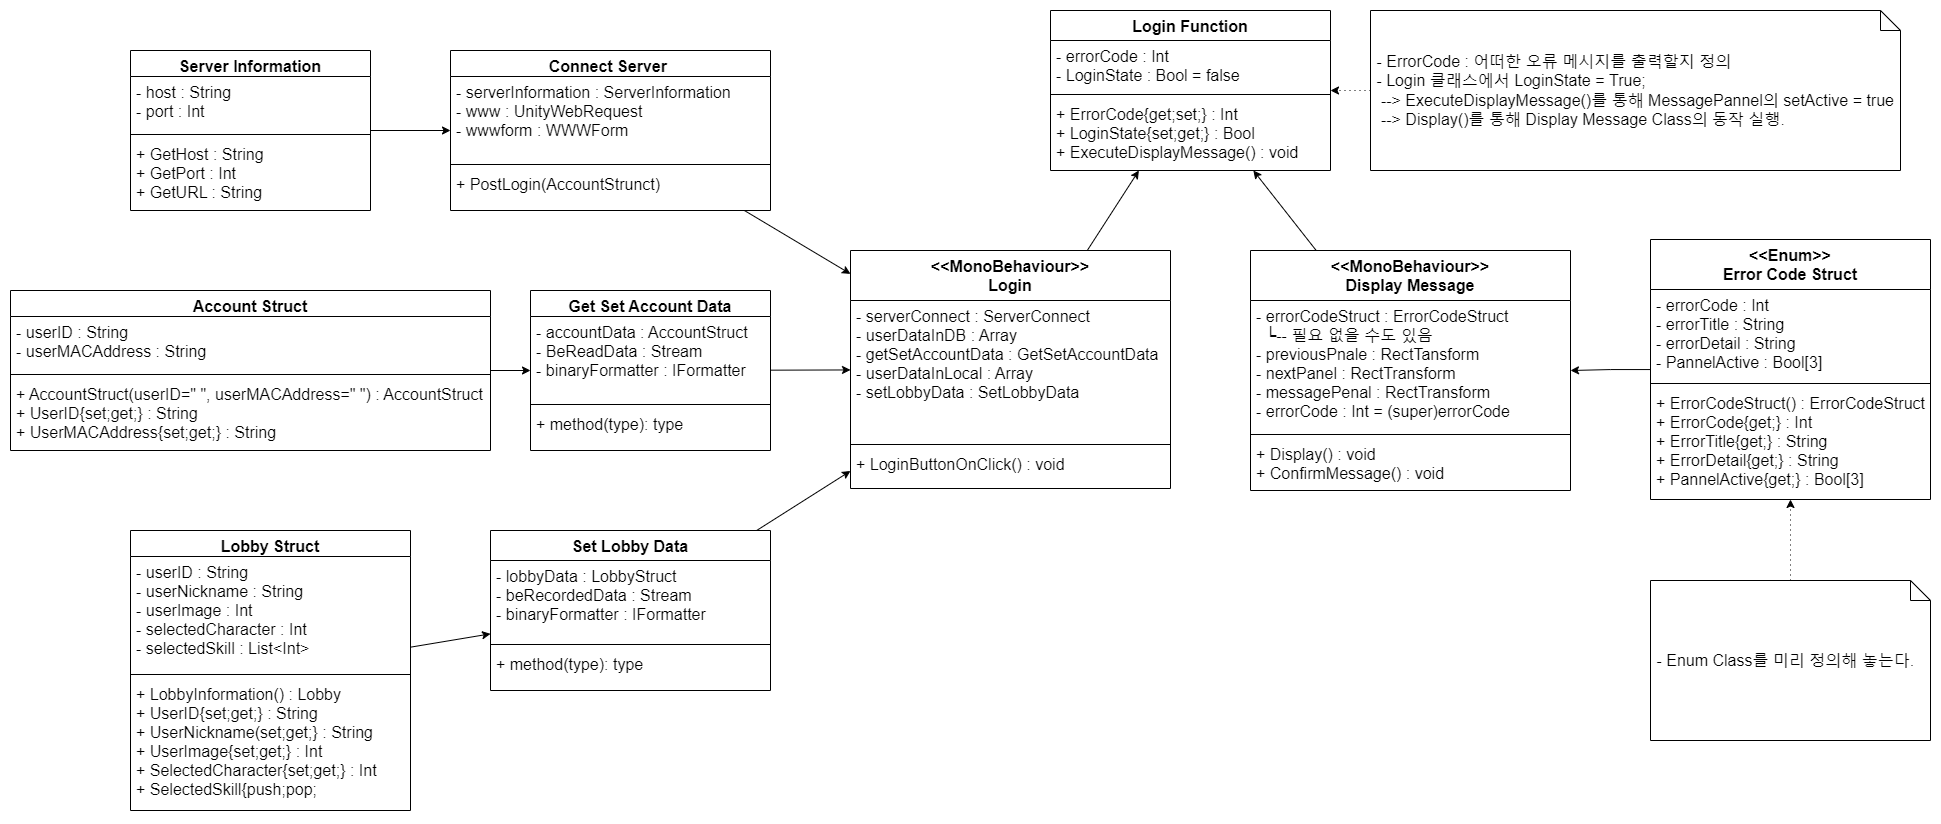

The diagram above was exported from draw.io. Its source (the exported page's mxGraphModel, read from the mxfile embedded in the PNG):
<mxGraphModel dx="3033" dy="1068" grid="1" gridSize="10" guides="1" tooltips="1" connect="1" arrows="1" fold="1" page="1" pageScale="1" pageWidth="827" pageHeight="1169" math="0" shadow="0">
  <root>
    <mxCell id="0" />
    <mxCell id="1" parent="0" />
    <mxCell id="DHCoz1QgfOLCSTgorwV9-39" style="edgeStyle=none;rounded=0;orthogonalLoop=1;jettySize=auto;html=1;fontSize=16;" parent="1" source="DHCoz1QgfOLCSTgorwV9-1" target="DHCoz1QgfOLCSTgorwV9-18" edge="1">
      <mxGeometry relative="1" as="geometry" />
    </mxCell>
    <mxCell id="DHCoz1QgfOLCSTgorwV9-1" value="&lt;&lt;MonoBehaviour&gt;&gt;&#10;Login" style="swimlane;fontStyle=1;align=center;verticalAlign=top;childLayout=stackLayout;horizontal=1;startSize=50;horizontalStack=0;resizeParent=1;resizeParentMax=0;resizeLast=0;collapsible=1;marginBottom=0;fontSize=16;" parent="1" vertex="1">
      <mxGeometry x="120" y="280" width="320" height="238" as="geometry" />
    </mxCell>
    <mxCell id="DHCoz1QgfOLCSTgorwV9-2" value="- serverConnect : ServerConnect&#10;- userDataInDB : Array&#10;- getSetAccountData : GetSetAccountData&#10;- userDataInLocal : Array&#10;- setLobbyData : SetLobbyData" style="text;strokeColor=none;fillColor=none;align=left;verticalAlign=top;spacingLeft=4;spacingRight=4;overflow=hidden;rotatable=0;points=[[0,0.5],[1,0.5]];portConstraint=eastwest;fontSize=16;" parent="DHCoz1QgfOLCSTgorwV9-1" vertex="1">
      <mxGeometry y="50" width="320" height="140" as="geometry" />
    </mxCell>
    <mxCell id="DHCoz1QgfOLCSTgorwV9-3" value="" style="line;strokeWidth=1;fillColor=none;align=left;verticalAlign=middle;spacingTop=-1;spacingLeft=3;spacingRight=3;rotatable=0;labelPosition=right;points=[];portConstraint=eastwest;fontSize=16;" parent="DHCoz1QgfOLCSTgorwV9-1" vertex="1">
      <mxGeometry y="190" width="320" height="8" as="geometry" />
    </mxCell>
    <mxCell id="DHCoz1QgfOLCSTgorwV9-4" value="+ LoginButtonOnClick() : void" style="text;strokeColor=none;fillColor=none;align=left;verticalAlign=top;spacingLeft=4;spacingRight=4;overflow=hidden;rotatable=0;points=[[0,0.5],[1,0.5]];portConstraint=eastwest;fontSize=16;" parent="DHCoz1QgfOLCSTgorwV9-1" vertex="1">
      <mxGeometry y="198" width="320" height="40" as="geometry" />
    </mxCell>
    <mxCell id="DHCoz1QgfOLCSTgorwV9-40" style="edgeStyle=none;rounded=0;orthogonalLoop=1;jettySize=auto;html=1;fontSize=16;" parent="1" source="DHCoz1QgfOLCSTgorwV9-6" target="DHCoz1QgfOLCSTgorwV9-18" edge="1">
      <mxGeometry relative="1" as="geometry" />
    </mxCell>
    <mxCell id="DHCoz1QgfOLCSTgorwV9-6" value="&lt;&lt;MonoBehaviour&gt;&gt;&#10;Display Message" style="swimlane;fontStyle=1;align=center;verticalAlign=top;childLayout=stackLayout;horizontal=1;startSize=50;horizontalStack=0;resizeParent=1;resizeParentMax=0;resizeLast=0;collapsible=1;marginBottom=0;fontSize=16;" parent="1" vertex="1">
      <mxGeometry x="520" y="280" width="320" height="240" as="geometry" />
    </mxCell>
    <mxCell id="DHCoz1QgfOLCSTgorwV9-7" value="- errorCodeStruct : ErrorCodeStruct&#10;  └-- 필요 없을 수도 있음&#10;- previousPnale : RectTansform&#10;- nextPanel : RectTransform&#10;- messagePenal : RectTransform&#10;- errorCode : Int = (super)errorCode" style="text;strokeColor=none;fillColor=none;align=left;verticalAlign=top;spacingLeft=4;spacingRight=4;overflow=hidden;rotatable=0;points=[[0,0.5],[1,0.5]];portConstraint=eastwest;fontSize=16;" parent="DHCoz1QgfOLCSTgorwV9-6" vertex="1">
      <mxGeometry y="50" width="320" height="130" as="geometry" />
    </mxCell>
    <mxCell id="DHCoz1QgfOLCSTgorwV9-8" value="" style="line;strokeWidth=1;fillColor=none;align=left;verticalAlign=middle;spacingTop=-1;spacingLeft=3;spacingRight=3;rotatable=0;labelPosition=right;points=[];portConstraint=eastwest;fontSize=16;" parent="DHCoz1QgfOLCSTgorwV9-6" vertex="1">
      <mxGeometry y="180" width="320" height="8" as="geometry" />
    </mxCell>
    <mxCell id="DHCoz1QgfOLCSTgorwV9-9" value="+ Display() : void&#10;+ ConfirmMessage() : void" style="text;strokeColor=none;fillColor=none;align=left;verticalAlign=top;spacingLeft=4;spacingRight=4;overflow=hidden;rotatable=0;points=[[0,0.5],[1,0.5]];portConstraint=eastwest;fontSize=16;" parent="DHCoz1QgfOLCSTgorwV9-6" vertex="1">
      <mxGeometry y="188" width="320" height="52" as="geometry" />
    </mxCell>
    <mxCell id="DHCoz1QgfOLCSTgorwV9-18" value="Login Function" style="swimlane;fontStyle=1;align=center;verticalAlign=top;childLayout=stackLayout;horizontal=1;startSize=30;horizontalStack=0;resizeParent=1;resizeParentMax=0;resizeLast=0;collapsible=1;marginBottom=0;fontSize=16;" parent="1" vertex="1">
      <mxGeometry x="320" y="40" width="280" height="160" as="geometry" />
    </mxCell>
    <mxCell id="DHCoz1QgfOLCSTgorwV9-19" value="- errorCode : Int&#10;- LoginState : Bool = false&#10;" style="text;strokeColor=none;fillColor=none;align=left;verticalAlign=top;spacingLeft=4;spacingRight=4;overflow=hidden;rotatable=0;points=[[0,0.5],[1,0.5]];portConstraint=eastwest;fontSize=16;" parent="DHCoz1QgfOLCSTgorwV9-18" vertex="1">
      <mxGeometry y="30" width="280" height="50" as="geometry" />
    </mxCell>
    <mxCell id="DHCoz1QgfOLCSTgorwV9-20" value="" style="line;strokeWidth=1;fillColor=none;align=left;verticalAlign=middle;spacingTop=-1;spacingLeft=3;spacingRight=3;rotatable=0;labelPosition=right;points=[];portConstraint=eastwest;fontSize=16;" parent="DHCoz1QgfOLCSTgorwV9-18" vertex="1">
      <mxGeometry y="80" width="280" height="8" as="geometry" />
    </mxCell>
    <mxCell id="DHCoz1QgfOLCSTgorwV9-21" value="+ ErrorCode{get;set;} : Int&#10;+ LoginState{set;get;} : Bool&#10;+ ExecuteDisplayMessage() : void" style="text;strokeColor=none;fillColor=none;align=left;verticalAlign=top;spacingLeft=4;spacingRight=4;overflow=hidden;rotatable=0;points=[[0,0.5],[1,0.5]];portConstraint=eastwest;fontSize=16;" parent="DHCoz1QgfOLCSTgorwV9-18" vertex="1">
      <mxGeometry y="88" width="280" height="72" as="geometry" />
    </mxCell>
    <mxCell id="DHCoz1QgfOLCSTgorwV9-26" style="edgeStyle=none;rounded=0;orthogonalLoop=1;jettySize=auto;html=1;fontSize=16;" parent="1" source="DHCoz1QgfOLCSTgorwV9-22" target="DHCoz1QgfOLCSTgorwV9-1" edge="1">
      <mxGeometry relative="1" as="geometry" />
    </mxCell>
    <mxCell id="DHCoz1QgfOLCSTgorwV9-22" value="Connect Server " style="swimlane;fontStyle=1;align=center;verticalAlign=top;childLayout=stackLayout;horizontal=1;startSize=26;horizontalStack=0;resizeParent=1;resizeParentMax=0;resizeLast=0;collapsible=1;marginBottom=0;fontSize=16;" parent="1" vertex="1">
      <mxGeometry x="-280" y="80" width="320" height="160" as="geometry" />
    </mxCell>
    <mxCell id="DHCoz1QgfOLCSTgorwV9-23" value="- serverInformation : ServerInformation&#10;- www : UnityWebRequest&#10;- wwwform : WWWForm&#10;&#10;" style="text;strokeColor=none;fillColor=none;align=left;verticalAlign=top;spacingLeft=4;spacingRight=4;overflow=hidden;rotatable=0;points=[[0,0.5],[1,0.5]];portConstraint=eastwest;fontSize=16;" parent="DHCoz1QgfOLCSTgorwV9-22" vertex="1">
      <mxGeometry y="26" width="320" height="84" as="geometry" />
    </mxCell>
    <mxCell id="DHCoz1QgfOLCSTgorwV9-24" value="" style="line;strokeWidth=1;fillColor=none;align=left;verticalAlign=middle;spacingTop=-1;spacingLeft=3;spacingRight=3;rotatable=0;labelPosition=right;points=[];portConstraint=eastwest;fontSize=16;" parent="DHCoz1QgfOLCSTgorwV9-22" vertex="1">
      <mxGeometry y="110" width="320" height="8" as="geometry" />
    </mxCell>
    <mxCell id="DHCoz1QgfOLCSTgorwV9-25" value="+ PostLogin(AccountStrunct)" style="text;strokeColor=none;fillColor=none;align=left;verticalAlign=top;spacingLeft=4;spacingRight=4;overflow=hidden;rotatable=0;points=[[0,0.5],[1,0.5]];portConstraint=eastwest;fontSize=16;" parent="DHCoz1QgfOLCSTgorwV9-22" vertex="1">
      <mxGeometry y="118" width="320" height="42" as="geometry" />
    </mxCell>
    <mxCell id="DHCoz1QgfOLCSTgorwV9-32" style="edgeStyle=none;rounded=0;orthogonalLoop=1;jettySize=auto;html=1;fontSize=16;" parent="1" source="DHCoz1QgfOLCSTgorwV9-28" target="DHCoz1QgfOLCSTgorwV9-22" edge="1">
      <mxGeometry relative="1" as="geometry" />
    </mxCell>
    <mxCell id="DHCoz1QgfOLCSTgorwV9-28" value="Server Information" style="swimlane;fontStyle=1;align=center;verticalAlign=top;childLayout=stackLayout;horizontal=1;startSize=26;horizontalStack=0;resizeParent=1;resizeParentMax=0;resizeLast=0;collapsible=1;marginBottom=0;fontSize=16;" parent="1" vertex="1">
      <mxGeometry x="-600" y="80" width="240" height="160" as="geometry" />
    </mxCell>
    <mxCell id="DHCoz1QgfOLCSTgorwV9-29" value="- host : String&#10;- port : Int" style="text;strokeColor=none;fillColor=none;align=left;verticalAlign=top;spacingLeft=4;spacingRight=4;overflow=hidden;rotatable=0;points=[[0,0.5],[1,0.5]];portConstraint=eastwest;fontSize=16;" parent="DHCoz1QgfOLCSTgorwV9-28" vertex="1">
      <mxGeometry y="26" width="240" height="54" as="geometry" />
    </mxCell>
    <mxCell id="DHCoz1QgfOLCSTgorwV9-30" value="" style="line;strokeWidth=1;fillColor=none;align=left;verticalAlign=middle;spacingTop=-1;spacingLeft=3;spacingRight=3;rotatable=0;labelPosition=right;points=[];portConstraint=eastwest;fontSize=16;" parent="DHCoz1QgfOLCSTgorwV9-28" vertex="1">
      <mxGeometry y="80" width="240" height="8" as="geometry" />
    </mxCell>
    <mxCell id="DHCoz1QgfOLCSTgorwV9-31" value="+ GetHost : String&#10;+ GetPort : Int&#10;+ GetURL : String" style="text;strokeColor=none;fillColor=none;align=left;verticalAlign=top;spacingLeft=4;spacingRight=4;overflow=hidden;rotatable=0;points=[[0,0.5],[1,0.5]];portConstraint=eastwest;fontSize=16;" parent="DHCoz1QgfOLCSTgorwV9-28" vertex="1">
      <mxGeometry y="88" width="240" height="72" as="geometry" />
    </mxCell>
    <mxCell id="DHCoz1QgfOLCSTgorwV9-37" style="edgeStyle=none;rounded=0;orthogonalLoop=1;jettySize=auto;html=1;fontSize=16;" parent="1" source="DHCoz1QgfOLCSTgorwV9-33" target="DHCoz1QgfOLCSTgorwV9-41" edge="1">
      <mxGeometry relative="1" as="geometry" />
    </mxCell>
    <mxCell id="DHCoz1QgfOLCSTgorwV9-33" value="Account Struct" style="swimlane;fontStyle=1;align=center;verticalAlign=top;childLayout=stackLayout;horizontal=1;startSize=26;horizontalStack=0;resizeParent=1;resizeParentMax=0;resizeLast=0;collapsible=1;marginBottom=0;fontSize=16;" parent="1" vertex="1">
      <mxGeometry x="-720" y="320" width="480" height="160" as="geometry" />
    </mxCell>
    <mxCell id="DHCoz1QgfOLCSTgorwV9-34" value="- userID : String&#10;- userMACAddress : String&#10;" style="text;strokeColor=none;fillColor=none;align=left;verticalAlign=top;spacingLeft=4;spacingRight=4;overflow=hidden;rotatable=0;points=[[0,0.5],[1,0.5]];portConstraint=eastwest;fontSize=16;" parent="DHCoz1QgfOLCSTgorwV9-33" vertex="1">
      <mxGeometry y="26" width="480" height="54" as="geometry" />
    </mxCell>
    <mxCell id="DHCoz1QgfOLCSTgorwV9-35" value="" style="line;strokeWidth=1;fillColor=none;align=left;verticalAlign=middle;spacingTop=-1;spacingLeft=3;spacingRight=3;rotatable=0;labelPosition=right;points=[];portConstraint=eastwest;fontSize=16;" parent="DHCoz1QgfOLCSTgorwV9-33" vertex="1">
      <mxGeometry y="80" width="480" height="8" as="geometry" />
    </mxCell>
    <mxCell id="DHCoz1QgfOLCSTgorwV9-36" value="+ AccountStruct(userID=&quot; &quot;, userMACAddress=&quot; &quot;) : AccountStruct&#10;+ UserID{set;get;} : String&#10;+ UserMACAddress{set;get;} : String" style="text;strokeColor=none;fillColor=none;align=left;verticalAlign=top;spacingLeft=4;spacingRight=4;overflow=hidden;rotatable=0;points=[[0,0.5],[1,0.5]];portConstraint=eastwest;fontSize=16;" parent="DHCoz1QgfOLCSTgorwV9-33" vertex="1">
      <mxGeometry y="88" width="480" height="72" as="geometry" />
    </mxCell>
    <mxCell id="DHCoz1QgfOLCSTgorwV9-46" style="edgeStyle=none;rounded=0;orthogonalLoop=1;jettySize=auto;html=1;fontSize=16;" parent="1" source="DHCoz1QgfOLCSTgorwV9-41" target="DHCoz1QgfOLCSTgorwV9-1" edge="1">
      <mxGeometry relative="1" as="geometry" />
    </mxCell>
    <mxCell id="DHCoz1QgfOLCSTgorwV9-41" value="Get Set Account Data" style="swimlane;fontStyle=1;align=center;verticalAlign=top;childLayout=stackLayout;horizontal=1;startSize=26;horizontalStack=0;resizeParent=1;resizeParentMax=0;resizeLast=0;collapsible=1;marginBottom=0;fontSize=16;" parent="1" vertex="1">
      <mxGeometry x="-200" y="320" width="240" height="160" as="geometry" />
    </mxCell>
    <mxCell id="DHCoz1QgfOLCSTgorwV9-42" value="- accountData : AccountStruct&#10;- BeReadData : Stream&#10;- binaryFormatter : IFormatter" style="text;strokeColor=none;fillColor=none;align=left;verticalAlign=top;spacingLeft=4;spacingRight=4;overflow=hidden;rotatable=0;points=[[0,0.5],[1,0.5]];portConstraint=eastwest;fontSize=16;" parent="DHCoz1QgfOLCSTgorwV9-41" vertex="1">
      <mxGeometry y="26" width="240" height="84" as="geometry" />
    </mxCell>
    <mxCell id="DHCoz1QgfOLCSTgorwV9-43" value="" style="line;strokeWidth=1;fillColor=none;align=left;verticalAlign=middle;spacingTop=-1;spacingLeft=3;spacingRight=3;rotatable=0;labelPosition=right;points=[];portConstraint=eastwest;fontSize=16;" parent="DHCoz1QgfOLCSTgorwV9-41" vertex="1">
      <mxGeometry y="110" width="240" height="8" as="geometry" />
    </mxCell>
    <mxCell id="DHCoz1QgfOLCSTgorwV9-44" value="+ method(type): type" style="text;strokeColor=none;fillColor=none;align=left;verticalAlign=top;spacingLeft=4;spacingRight=4;overflow=hidden;rotatable=0;points=[[0,0.5],[1,0.5]];portConstraint=eastwest;fontSize=16;" parent="DHCoz1QgfOLCSTgorwV9-41" vertex="1">
      <mxGeometry y="118" width="240" height="42" as="geometry" />
    </mxCell>
    <mxCell id="YeVUbvrPFFR3xvDrVPt0-3" style="edgeStyle=orthogonalEdgeStyle;rounded=0;orthogonalLoop=1;jettySize=auto;html=1;" edge="1" parent="1" source="DHCoz1QgfOLCSTgorwV9-51" target="DHCoz1QgfOLCSTgorwV9-6">
      <mxGeometry relative="1" as="geometry" />
    </mxCell>
    <mxCell id="DHCoz1QgfOLCSTgorwV9-51" value="&lt;&lt;Enum&gt;&gt;&#10;Error Code Struct" style="swimlane;fontStyle=1;align=center;verticalAlign=top;childLayout=stackLayout;horizontal=1;startSize=50;horizontalStack=0;resizeParent=1;resizeParentMax=0;resizeLast=0;collapsible=1;marginBottom=0;fontSize=16;" parent="1" vertex="1">
      <mxGeometry x="920" y="269" width="280" height="260" as="geometry" />
    </mxCell>
    <mxCell id="DHCoz1QgfOLCSTgorwV9-52" value="- errorCode : Int&#10;- errorTitle : String&#10;- errorDetail : String&#10;- PannelActive : Bool[3]" style="text;strokeColor=none;fillColor=none;align=left;verticalAlign=top;spacingLeft=4;spacingRight=4;overflow=hidden;rotatable=0;points=[[0,0.5],[1,0.5]];portConstraint=eastwest;fontSize=16;" parent="DHCoz1QgfOLCSTgorwV9-51" vertex="1">
      <mxGeometry y="50" width="280" height="90" as="geometry" />
    </mxCell>
    <mxCell id="DHCoz1QgfOLCSTgorwV9-53" value="" style="line;strokeWidth=1;fillColor=none;align=left;verticalAlign=middle;spacingTop=-1;spacingLeft=3;spacingRight=3;rotatable=0;labelPosition=right;points=[];portConstraint=eastwest;fontSize=16;" parent="DHCoz1QgfOLCSTgorwV9-51" vertex="1">
      <mxGeometry y="140" width="280" height="8" as="geometry" />
    </mxCell>
    <mxCell id="DHCoz1QgfOLCSTgorwV9-54" value="+ ErrorCodeStruct() : ErrorCodeStruct&#10;+ ErrorCode{get;} : Int&#10;+ ErrorTitle{get;} : String&#10;+ ErrorDetail{get;} : String&#10;+ PannelActive{get;} : Bool[3]" style="text;strokeColor=none;fillColor=none;align=left;verticalAlign=top;spacingLeft=4;spacingRight=4;overflow=hidden;rotatable=0;points=[[0,0.5],[1,0.5]];portConstraint=eastwest;fontSize=16;" parent="DHCoz1QgfOLCSTgorwV9-51" vertex="1">
      <mxGeometry y="148" width="280" height="112" as="geometry" />
    </mxCell>
    <mxCell id="DHCoz1QgfOLCSTgorwV9-72" style="edgeStyle=none;rounded=0;orthogonalLoop=1;jettySize=auto;html=1;" parent="1" source="DHCoz1QgfOLCSTgorwV9-66" target="DHCoz1QgfOLCSTgorwV9-1" edge="1">
      <mxGeometry relative="1" as="geometry" />
    </mxCell>
    <mxCell id="DHCoz1QgfOLCSTgorwV9-66" value="Set Lobby Data" style="swimlane;fontStyle=1;align=center;verticalAlign=top;childLayout=stackLayout;horizontal=1;startSize=30;horizontalStack=0;resizeParent=1;resizeParentMax=0;resizeLast=0;collapsible=1;marginBottom=0;fontSize=16;" parent="1" vertex="1">
      <mxGeometry x="-240" y="560" width="280" height="160" as="geometry" />
    </mxCell>
    <mxCell id="DHCoz1QgfOLCSTgorwV9-67" value="- lobbyData : LobbyStruct&#10;- beRecordedData : Stream&#10;- binaryFormatter : IFormatter" style="text;strokeColor=none;fillColor=none;align=left;verticalAlign=top;spacingLeft=4;spacingRight=4;overflow=hidden;rotatable=0;points=[[0,0.5],[1,0.5]];portConstraint=eastwest;fontSize=16;" parent="DHCoz1QgfOLCSTgorwV9-66" vertex="1">
      <mxGeometry y="30" width="280" height="80" as="geometry" />
    </mxCell>
    <mxCell id="DHCoz1QgfOLCSTgorwV9-68" value="" style="line;strokeWidth=1;fillColor=none;align=left;verticalAlign=middle;spacingTop=-1;spacingLeft=3;spacingRight=3;rotatable=0;labelPosition=right;points=[];portConstraint=eastwest;" parent="DHCoz1QgfOLCSTgorwV9-66" vertex="1">
      <mxGeometry y="110" width="280" height="8" as="geometry" />
    </mxCell>
    <mxCell id="DHCoz1QgfOLCSTgorwV9-69" value="+ method(type): type" style="text;strokeColor=none;fillColor=none;align=left;verticalAlign=top;spacingLeft=4;spacingRight=4;overflow=hidden;rotatable=0;points=[[0,0.5],[1,0.5]];portConstraint=eastwest;fontSize=16;" parent="DHCoz1QgfOLCSTgorwV9-66" vertex="1">
      <mxGeometry y="118" width="280" height="42" as="geometry" />
    </mxCell>
    <mxCell id="DHCoz1QgfOLCSTgorwV9-78" style="edgeStyle=none;rounded=0;orthogonalLoop=1;jettySize=auto;html=1;" parent="1" source="DHCoz1QgfOLCSTgorwV9-73" target="DHCoz1QgfOLCSTgorwV9-66" edge="1">
      <mxGeometry relative="1" as="geometry" />
    </mxCell>
    <mxCell id="DHCoz1QgfOLCSTgorwV9-73" value="Lobby Struct" style="swimlane;fontStyle=1;align=center;verticalAlign=top;childLayout=stackLayout;horizontal=1;startSize=26;horizontalStack=0;resizeParent=1;resizeParentMax=0;resizeLast=0;collapsible=1;marginBottom=0;fontSize=16;" parent="1" vertex="1">
      <mxGeometry x="-600" y="560" width="280" height="280" as="geometry" />
    </mxCell>
    <mxCell id="DHCoz1QgfOLCSTgorwV9-74" value="- userID : String&#10;- userNickname : String&#10;- userImage : Int&#10;- selectedCharacter : Int&#10;- selectedSkill : List&lt;Int&gt;" style="text;strokeColor=none;fillColor=none;align=left;verticalAlign=top;spacingLeft=4;spacingRight=4;overflow=hidden;rotatable=0;points=[[0,0.5],[1,0.5]];portConstraint=eastwest;fontSize=16;" parent="DHCoz1QgfOLCSTgorwV9-73" vertex="1">
      <mxGeometry y="26" width="280" height="114" as="geometry" />
    </mxCell>
    <mxCell id="DHCoz1QgfOLCSTgorwV9-75" value="" style="line;strokeWidth=1;fillColor=none;align=left;verticalAlign=middle;spacingTop=-1;spacingLeft=3;spacingRight=3;rotatable=0;labelPosition=right;points=[];portConstraint=eastwest;" parent="DHCoz1QgfOLCSTgorwV9-73" vertex="1">
      <mxGeometry y="140" width="280" height="8" as="geometry" />
    </mxCell>
    <mxCell id="DHCoz1QgfOLCSTgorwV9-76" value="+ LobbyInformation() : Lobby &#10;+ UserID{set;get;} : String&#10;+ UserNickname(set;get;} : String&#10;+ UserImage{set;get;} : Int&#10;+ SelectedCharacter{set;get;} : Int&#10;+ SelectedSkill{push;pop;&#10;" style="text;strokeColor=none;fillColor=none;align=left;verticalAlign=top;spacingLeft=4;spacingRight=4;overflow=hidden;rotatable=0;points=[[0,0.5],[1,0.5]];portConstraint=eastwest;fontSize=16;" parent="DHCoz1QgfOLCSTgorwV9-73" vertex="1">
      <mxGeometry y="148" width="280" height="132" as="geometry" />
    </mxCell>
    <mxCell id="DHCoz1QgfOLCSTgorwV9-82" style="edgeStyle=none;rounded=0;orthogonalLoop=1;jettySize=auto;html=1;fontSize=16;dashed=1;dashPattern=1 4;" parent="1" source="DHCoz1QgfOLCSTgorwV9-81" target="DHCoz1QgfOLCSTgorwV9-18" edge="1">
      <mxGeometry relative="1" as="geometry" />
    </mxCell>
    <mxCell id="DHCoz1QgfOLCSTgorwV9-81" value="&lt;font style=&quot;&quot;&gt;&lt;span style=&quot;font-size: 16px;&quot;&gt;&amp;nbsp;- ErrorCode : 어떠한 오류 메시지를 출력할지 정의&lt;/span&gt;&lt;br&gt;&lt;span style=&quot;font-size: 16px;&quot;&gt;&amp;nbsp;- Login 클래스에서 LoginState = True;&lt;br&gt;&amp;nbsp; --&amp;gt; ExecuteDisplayMessage()를 통해 MessagePannel의 setActive = true&lt;br&gt;&amp;nbsp; --&amp;gt; Display()를 통해 Display Message Class의 동작 실행.&lt;br&gt;&lt;/span&gt;&lt;/font&gt;" style="shape=note;size=20;whiteSpace=wrap;html=1;strokeColor=#000000;fillColor=#FFFFFF;align=left;" parent="1" vertex="1">
      <mxGeometry x="640" y="40" width="530" height="160" as="geometry" />
    </mxCell>
    <mxCell id="YeVUbvrPFFR3xvDrVPt0-2" style="edgeStyle=orthogonalEdgeStyle;rounded=0;orthogonalLoop=1;jettySize=auto;html=1;dashed=1;dashPattern=1 4;" edge="1" parent="1" source="YeVUbvrPFFR3xvDrVPt0-1" target="DHCoz1QgfOLCSTgorwV9-51">
      <mxGeometry relative="1" as="geometry" />
    </mxCell>
    <mxCell id="YeVUbvrPFFR3xvDrVPt0-1" value="&lt;font style=&quot;&quot;&gt;&lt;span style=&quot;font-size: 16px;&quot;&gt;&amp;nbsp;- Enum Class를 미리 정의해 놓는다.&lt;br&gt;&lt;/span&gt;&lt;/font&gt;" style="shape=note;size=20;whiteSpace=wrap;html=1;strokeColor=#000000;fillColor=#FFFFFF;align=left;" vertex="1" parent="1">
      <mxGeometry x="920" y="610" width="280" height="160" as="geometry" />
    </mxCell>
  </root>
</mxGraphModel>